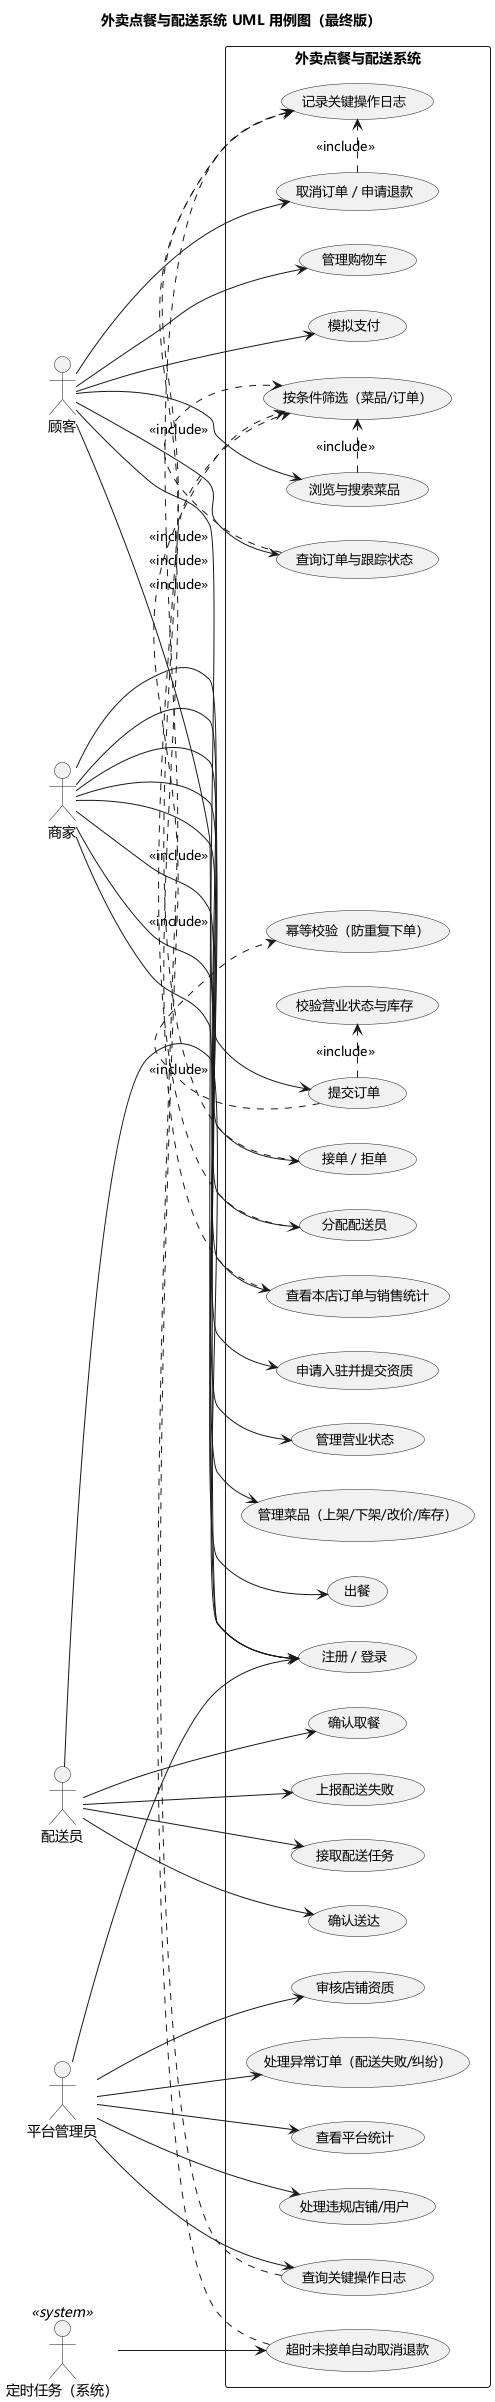

The diagram above was rendered by PlantUML. Its source (embedded in the PNG):
@startuml
left to right direction
skinparam defaultFontName "Microsoft YaHei"
skinparam backgroundColor #FFFFFF
skinparam shadowing false
skinparam usecaseFontSize 13
skinparam packageStyle rectangle

title 外卖点餐与配送系统 UML 用例图（最终版）

actor "顾客" as C
actor "商家" as M
actor "配送员" as D
actor "平台管理员" as A
actor "定时任务（系统）" as T <<system>>

rectangle "外卖点餐与配送系统" {
  usecase "注册 / 登录" as UC01
  usecase "浏览与搜索菜品" as UC02
  usecase "管理购物车" as UC03
  usecase "提交订单" as UC04
  usecase "模拟支付" as UC05
  usecase "取消订单 / 申请退款" as UC06
  usecase "查询订单与跟踪状态" as UC07
  usecase "按条件筛选（菜品/订单）" as UC08

  usecase "申请入驻并提交资质" as UC10
  usecase "管理营业状态" as UC11
  usecase "管理菜品（上架/下架/改价/库存）" as UC12
  usecase "接单 / 拒单" as UC13
  usecase "出餐" as UC14
  usecase "分配配送员" as UC15
  usecase "查看本店订单与销售统计" as UC16

  usecase "接取配送任务" as UC20
  usecase "确认取餐" as UC21
  usecase "确认送达" as UC22
  usecase "上报配送失败" as UC23

  usecase "审核店铺资质" as UC30
  usecase "处理异常订单（配送失败/纠纷）" as UC31
  usecase "查看平台统计" as UC32
  usecase "查询关键操作日志" as UC33
  usecase "处理违规店铺/用户" as UC34

  usecase "校验营业状态与库存" as UC40
  usecase "幂等校验（防重复下单）" as UC41
  usecase "超时未接单自动取消退款" as UC42
  usecase "记录关键操作日志" as UC43
}

C --> UC01
C --> UC02
C --> UC03
C --> UC04
C --> UC05
C --> UC06
C --> UC07

M --> UC01
M --> UC10
M --> UC11
M --> UC12
M --> UC13
M --> UC14
M --> UC15
M --> UC16

D --> UC01
D --> UC20
D --> UC21
D --> UC22
D --> UC23

A --> UC01
A --> UC30
A --> UC31
A --> UC32
A --> UC33
A --> UC34

T --> UC42

UC02 .> UC08 : <<include>>
UC07 .> UC08 : <<include>>
UC04 .> UC40 : <<include>>
UC04 .> UC41 : <<include>>
UC06 .> UC43 : <<include>>
UC13 .> UC43 : <<include>>
UC15 .> UC43 : <<include>>
UC16 .> UC08 : <<include>>
UC33 .> UC08 : <<include>>
UC42 .> UC43 : <<include>>

@enduml